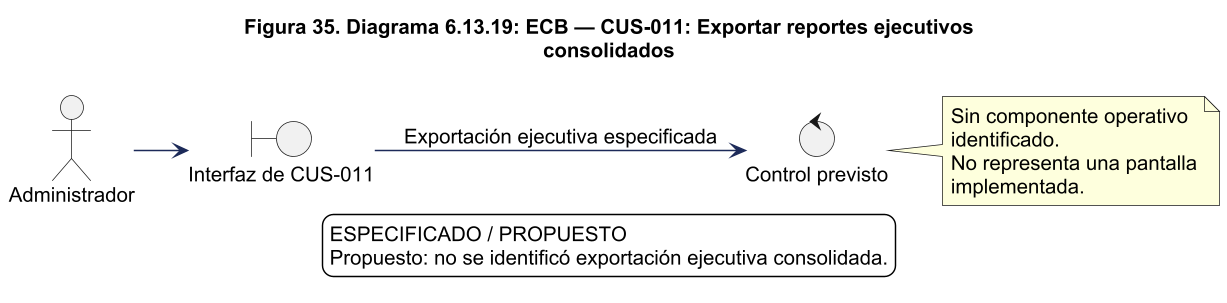

The diagram above was rendered by PlantUML. Its source (embedded in the PNG):
@startuml
!pragma layout smetana
skinparam backgroundColor white
skinparam shadowing false
skinparam defaultFontName Arial
skinparam defaultFontSize 14
skinparam ArrowColor #1C2A59
skinparam packageStyle rectangle
skinparam wrapWidth 220
skinparam maxMessageSize 260
skinparam dpi 140
title Figura 35. Diagrama 6.13.19: ECB — CUS-011: Exportar reportes ejecutivos\nconsolidados
left to right direction
actor "Administrador" as actor
boundary "Interfaz de CUS-011" as ui
control "Control previsto" as control
actor --> ui
ui --> control : Exportación ejecutiva especificada
note right of control
Sin componente operativo identificado.
No representa una pantalla implementada.
end note

legend bottom
ESPECIFICADO / PROPUESTO
Propuesto: no se identificó exportación ejecutiva consolidada.
endlegend

@enduml